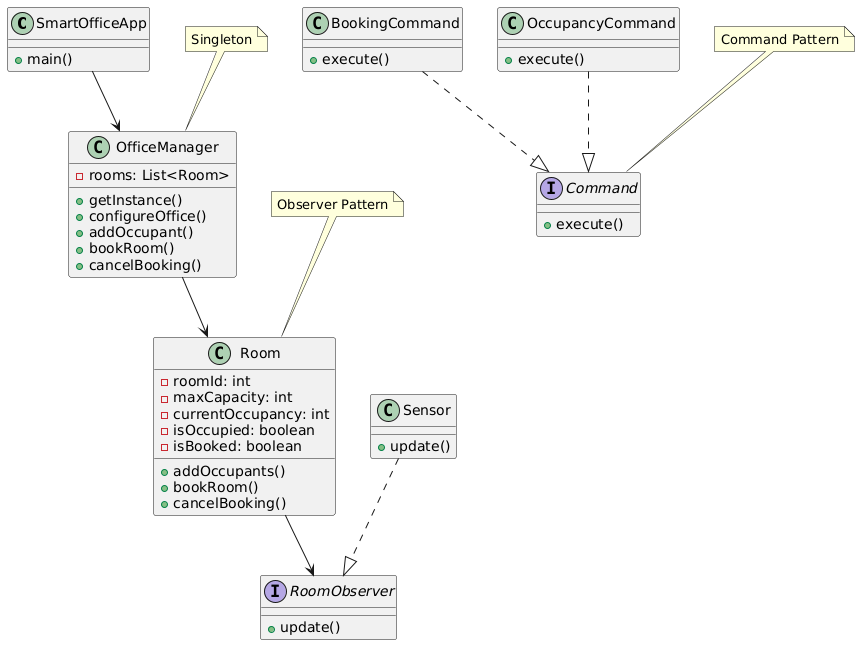

The diagram above was rendered by PlantUML. Its source (embedded in the PNG):
@startuml
class SmartOfficeApp {
    +main()
}

class OfficeManager {
    -rooms: List<Room>
    +getInstance()
    +configureOffice()
    +addOccupant()
    +bookRoom()
    +cancelBooking()
}

class Room {
    -roomId: int
    -maxCapacity: int
    -currentOccupancy: int
    -isOccupied: boolean
    -isBooked: boolean
    +addOccupants()
    +bookRoom()
    +cancelBooking()
}

interface RoomObserver {
    +update()
}

class Sensor {
    +update()
}

interface Command {
    +execute()
}

class BookingCommand {
    +execute()
}

class OccupancyCommand {
    +execute()
}

' Main relationships
SmartOfficeApp --> OfficeManager
OfficeManager --> Room
Room --> RoomObserver
Sensor ..|> RoomObserver
BookingCommand ..|> Command
OccupancyCommand ..|> Command

' Design patterns
note top of OfficeManager : Singleton
note top of Room : Observer Pattern
note top of Command : Command Pattern
@enduml